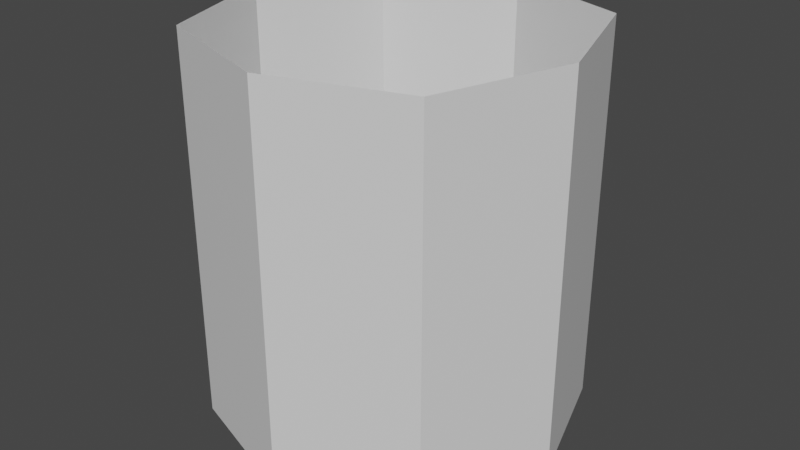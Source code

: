 # Source: hollow_thang.blend  (saved by Blender 2.80.75; exported with 4.5.12 LTS)
import bpy
from mathutils import Matrix  # noqa: F401  (used for matrix-valued properties, if any)

bpy.ops.wm.read_factory_settings(use_empty=True)
scene = bpy.context.scene
scene.name = 'Scene'

# ---- collections
col_collection = bpy.data.collections.new('Collection'); scene.collection.children.link(col_collection)

# ---- materials (node trees are filled in below, after node groups)
mat_material = bpy.data.materials.new('Material')
mat_material.alpha_threshold = 0.0
mat_material.use_transparent_shadow = False
mat_material.line_color = (0.0, 0.0, 0.0, 1.0)

# ---- material node trees
mat_material.use_nodes = True; mat_material.node_tree.nodes.clear()
_N = mat_material.node_tree.nodes; _L = mat_material.node_tree.links
n0 = _N.new('ShaderNodeOutputMaterial'); n0.name = 'Material Output'; n0.location = (300, 300)
n1 = _N.new('ShaderNodeBsdfPrincipled'); n1.name = 'Principled BSDF'; n1.location = (10, 300)
n1.distribution = 'GGX'
n1.subsurface_method = 'BURLEY'
n1.inputs[2].default_value = 0.4
n1.inputs[3].default_value = 1.45
n1.inputs[27].default_value = (0.0, 0.0, 0.0, 1.0)
n1.inputs[28].default_value = 1.0
_L.new(n1.outputs[0], n0.inputs[0])
n0.is_active_output = True

# ---- world
world_world = bpy.data.worlds.new('World'); scene.world = world_world
world_world.use_nodes = True; world_world.node_tree.nodes.clear()
_N = world_world.node_tree.nodes; _L = world_world.node_tree.links
n0 = _N.new('ShaderNodeOutputWorld'); n0.name = 'World Output'; n0.location = (300, 300)
n1 = _N.new('ShaderNodeBackground'); n1.name = 'Background'; n1.location = (10, 300)
n1.inputs[0].default_value = (0.05088, 0.05088, 0.05088, 1.0)
_L.new(n1.outputs[0], n0.inputs[0])
n0.is_active_output = True
world_world.color = (0.05088, 0.05088, 0.05088)
world_world.use_sun_shadow = False
world_world.sun_shadow_jitter_overblur = 0.0

# ---- meshes
me_cube = bpy.data.meshes.new('Cube')
me_cube.from_pydata([(0.0, -0.9, 1.0), (-0.675, -0.675, 1.0), (0.9, 0.0, 1.0), (0.675, -0.675, 1.0), (-0.9, 0.0, 1.0), (-0.675, 0.675, 1.0), (0.0, 0.9, 1.0), (0.675, 0.675, 1.0), (-0.9, 0.0, -1.0), (-0.675, -0.675, -1.0), (0.0, 0.9, -1.0), (-0.675, 0.675, -1.0), (0.0, -0.9, -1.0), (0.675, -0.675, -1.0), (0.9, 0.0, -1.0), (0.675, 0.675, -1.0)], [], [(1, 9, 8, 4), (0, 12, 9, 1), (3, 13, 12, 0), (2, 14, 13, 3), (4, 8, 11, 5), (5, 11, 10, 6), (6, 10, 15, 7), (7, 15, 14, 2)])
_uv = me_cube.uv_layers.new(name='UVMap')
_uv.uv.foreach_set('vector', [4.189e-08, 1.0, 0.0, 0.6609, 0.1, 0.6609, 0.1, 1.0, 0.35, 0.6609, 0.35, 1.0, 0.225, 1.0, 0.225, 0.6609, 0.45, 0.6609, 0.45, 1.0, 0.35, 1.0, 0.35, 0.6609, 0.55, 1.0, 0.55, 0.6609, 0.675, 0.6609, 0.675, 1.0, 0.1, 1.0, 0.1, 0.6609, 0.225, 0.6609, 0.225, 1.0, 0.9, 0.6609, 0.9, 1.0, 0.8, 1.0, 0.8, 0.6609, 0.8, 0.6609, 0.8, 1.0, 0.675, 1.0, 0.675, 0.6609, 0.45, 1.0, 0.45, 0.6609, 0.55, 0.6609, 0.55, 1.0])
me_cube.materials.append(mat_material)
me_cube.use_remesh_preserve_volume = False
me_cube.use_remesh_preserve_attributes = False
me_cube.use_mirror_vertex_groups = False
me_cube.update()

# ---- objects
ob_cube = bpy.data.objects.new('Cube', me_cube)

# ---- transforms, parenting, visibility, modifiers, constraints
ob_cube.location = (0.0, 0.0, 0.0)
ob_cube.lock_rotations_4d = False
ob_cube.empty_display_type = 'ARROWS'
ob_cube.lineart.crease_threshold = 0.0

# ---- collection membership
col_collection.objects.link(ob_cube)

# ---- scene / render settings (as saved in the file)
scene.frame_start = 1; scene.frame_end = 250; scene.frame_set(1)
scene.render.engine = 'BLENDER_EEVEE_NEXT'
scene.cycles.use_denoising = False
scene.cycles.samples = 128
scene.cycles.sampling_pattern = 'TABULATED_SOBOL'
scene.cycles.use_adaptive_sampling = False
scene.cycles.use_light_tree = False
scene.view_settings.view_transform = 'Filmic'
bpy.context.view_layer.update()

# ---- added for rendering (the .blend has no active camera and no usable light): camera, sun
cam_auto = bpy.data.cameras.new('AutoCamera')
cam_auto.lens = 50.0
cam_auto.sensor_width = 36.0
cam_auto.clip_end = 1000.0
ob_auto_camera = bpy.data.objects.new('AutoCamera', cam_auto)
scene.collection.objects.link(ob_auto_camera)
ob_auto_camera.location = (2.99521, -3.59426, 2.39617)
ob_auto_camera.rotation_euler = (1.09748, -7.21219e-08, 0.694738)
scene.camera = ob_auto_camera
light_auto_sun = bpy.data.lights.new('AutoSun', 'SUN')
light_auto_sun.energy = 3.0
light_auto_sun.angle = 0.0523599
ob_auto_sun = bpy.data.objects.new('AutoSun', light_auto_sun)
scene.collection.objects.link(ob_auto_sun)
ob_auto_sun.rotation_euler = (0.872665, 0.174533, 0.523599)
bpy.context.view_layer.update()
